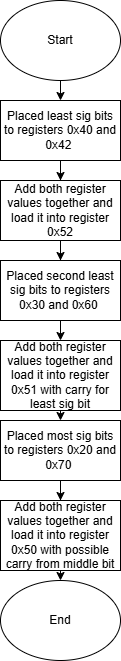

The diagram above was exported from draw.io. Its source (the exported page's mxGraphModel, read from the mxfile embedded in the PNG):
<mxGraphModel dx="1213" dy="730" grid="1" gridSize="10" guides="1" tooltips="1" connect="1" arrows="1" fold="1" page="1" pageScale="1" pageWidth="850" pageHeight="1100" math="0" shadow="0">
  <root>
    <mxCell id="0" />
    <mxCell id="1" parent="0" />
    <mxCell id="DRLLeWEBLIFQfgofSCjh-1" style="edgeStyle=orthogonalEdgeStyle;rounded=0;orthogonalLoop=1;jettySize=auto;html=1;exitX=0.5;exitY=1;exitDx=0;exitDy=0;entryX=0.5;entryY=0;entryDx=0;entryDy=0;" parent="1" source="DRLLeWEBLIFQfgofSCjh-2" target="DRLLeWEBLIFQfgofSCjh-4" edge="1">
      <mxGeometry relative="1" as="geometry" />
    </mxCell>
    <mxCell id="DRLLeWEBLIFQfgofSCjh-2" value="Start" style="ellipse;whiteSpace=wrap;html=1;" parent="1" vertex="1">
      <mxGeometry x="365" y="20" width="120" height="80" as="geometry" />
    </mxCell>
    <mxCell id="DRLLeWEBLIFQfgofSCjh-3" value="" style="edgeStyle=orthogonalEdgeStyle;rounded=0;orthogonalLoop=1;jettySize=auto;html=1;" parent="1" source="DRLLeWEBLIFQfgofSCjh-4" target="DRLLeWEBLIFQfgofSCjh-10" edge="1">
      <mxGeometry relative="1" as="geometry" />
    </mxCell>
    <mxCell id="DRLLeWEBLIFQfgofSCjh-4" value="Placed least sig bits to registers 0x40 and 0x42&amp;nbsp;" style="rounded=0;whiteSpace=wrap;html=1;" parent="1" vertex="1">
      <mxGeometry x="365" y="120" width="120" height="60" as="geometry" />
    </mxCell>
    <mxCell id="DRLLeWEBLIFQfgofSCjh-5" style="edgeStyle=orthogonalEdgeStyle;rounded=0;orthogonalLoop=1;jettySize=auto;html=1;exitX=0.5;exitY=1;exitDx=0;exitDy=0;entryX=0.5;entryY=0;entryDx=0;entryDy=0;" parent="1" source="DRLLeWEBLIFQfgofSCjh-6" target="DRLLeWEBLIFQfgofSCjh-12" edge="1">
      <mxGeometry relative="1" as="geometry" />
    </mxCell>
    <mxCell id="DRLLeWEBLIFQfgofSCjh-6" value="Add both register values together and load it into register 0x51 with carry for least sig bit" style="rounded=0;whiteSpace=wrap;html=1;" parent="1" vertex="1">
      <mxGeometry x="365" y="360" width="120" height="70" as="geometry" />
    </mxCell>
    <mxCell id="DRLLeWEBLIFQfgofSCjh-7" style="edgeStyle=orthogonalEdgeStyle;rounded=0;orthogonalLoop=1;jettySize=auto;html=1;exitX=0.5;exitY=1;exitDx=0;exitDy=0;entryX=0.5;entryY=0;entryDx=0;entryDy=0;" parent="1" source="DRLLeWEBLIFQfgofSCjh-8" target="DRLLeWEBLIFQfgofSCjh-6" edge="1">
      <mxGeometry relative="1" as="geometry" />
    </mxCell>
    <mxCell id="DRLLeWEBLIFQfgofSCjh-8" value="Placed second least sig bits to registers 0x30 and 0x60&amp;nbsp;" style="rounded=0;whiteSpace=wrap;html=1;" parent="1" vertex="1">
      <mxGeometry x="365" y="280" width="120" height="60" as="geometry" />
    </mxCell>
    <mxCell id="DRLLeWEBLIFQfgofSCjh-9" value="" style="edgeStyle=orthogonalEdgeStyle;rounded=0;orthogonalLoop=1;jettySize=auto;html=1;" parent="1" source="DRLLeWEBLIFQfgofSCjh-10" target="DRLLeWEBLIFQfgofSCjh-8" edge="1">
      <mxGeometry relative="1" as="geometry" />
    </mxCell>
    <mxCell id="DRLLeWEBLIFQfgofSCjh-10" value="Add both register values together and load it into register 0x52" style="rounded=0;whiteSpace=wrap;html=1;" parent="1" vertex="1">
      <mxGeometry x="365" y="200" width="120" height="60" as="geometry" />
    </mxCell>
    <mxCell id="DRLLeWEBLIFQfgofSCjh-11" value="" style="edgeStyle=orthogonalEdgeStyle;rounded=0;orthogonalLoop=1;jettySize=auto;html=1;" parent="1" source="DRLLeWEBLIFQfgofSCjh-12" target="DRLLeWEBLIFQfgofSCjh-15" edge="1">
      <mxGeometry relative="1" as="geometry" />
    </mxCell>
    <mxCell id="DRLLeWEBLIFQfgofSCjh-12" value="Placed most sig bits to registers 0x20 and 0x70&amp;nbsp;" style="rounded=0;whiteSpace=wrap;html=1;" parent="1" vertex="1">
      <mxGeometry x="365" y="440" width="120" height="60" as="geometry" />
    </mxCell>
    <mxCell id="DRLLeWEBLIFQfgofSCjh-13" value="" style="edgeStyle=orthogonalEdgeStyle;rounded=0;orthogonalLoop=1;jettySize=auto;html=1;" parent="1" target="DRLLeWEBLIFQfgofSCjh-16" edge="1">
      <mxGeometry relative="1" as="geometry">
        <mxPoint x="425" y="660" as="sourcePoint" />
      </mxGeometry>
    </mxCell>
    <mxCell id="DRLLeWEBLIFQfgofSCjh-14" style="edgeStyle=orthogonalEdgeStyle;rounded=0;orthogonalLoop=1;jettySize=auto;html=1;exitX=0.5;exitY=1;exitDx=0;exitDy=0;entryX=0.5;entryY=0;entryDx=0;entryDy=0;" parent="1" source="DRLLeWEBLIFQfgofSCjh-15" edge="1">
      <mxGeometry relative="1" as="geometry">
        <mxPoint x="425" y="600" as="targetPoint" />
      </mxGeometry>
    </mxCell>
    <mxCell id="DRLLeWEBLIFQfgofSCjh-15" value="Add both register values together and load it into register 0x50 with possible carry from middle bit" style="rounded=0;whiteSpace=wrap;html=1;" parent="1" vertex="1">
      <mxGeometry x="365" y="520" width="120" height="70" as="geometry" />
    </mxCell>
    <mxCell id="DRLLeWEBLIFQfgofSCjh-16" value="End" style="ellipse;whiteSpace=wrap;html=1;" parent="1" vertex="1">
      <mxGeometry x="365" y="600" width="120" height="80" as="geometry" />
    </mxCell>
  </root>
</mxGraphModel>